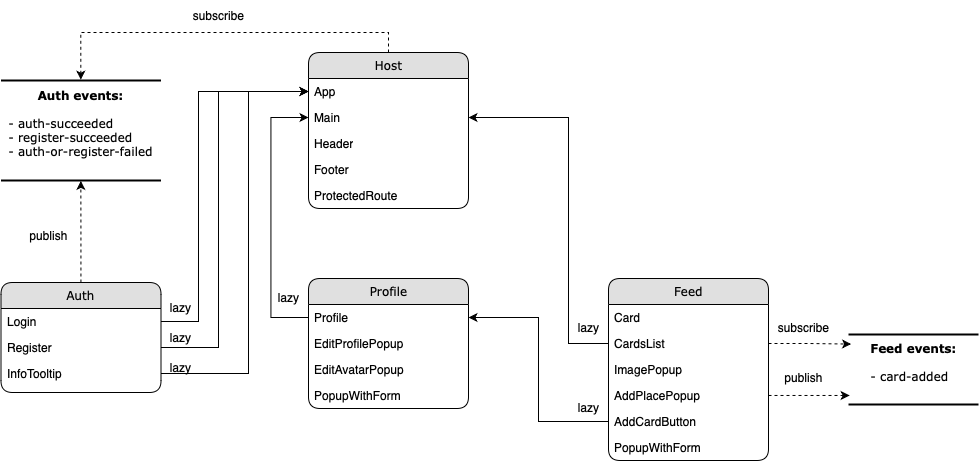

The diagram above was exported from draw.io. Its source (the exported page's mxGraphModel, read from the mxfile embedded in the PNG):
<mxGraphModel dx="1466" dy="867" grid="1" gridSize="10" guides="1" tooltips="1" connect="1" arrows="1" fold="1" page="1" pageScale="1" pageWidth="1100" pageHeight="850" background="none" math="0" shadow="0">
  <root>
    <mxCell id="0" />
    <mxCell id="1" parent="0" />
    <mxCell id="21ea969265ad0168-6" value="Auth" style="swimlane;html=1;fontStyle=0;childLayout=stackLayout;horizontal=1;startSize=26;fillColor=#e0e0e0;horizontalStack=0;resizeParent=1;resizeLast=0;collapsible=1;marginBottom=0;swimlaneFillColor=#ffffff;align=center;rounded=1;shadow=0;comic=0;labelBackgroundColor=none;strokeWidth=1;fontFamily=Verdana;fontSize=12" parent="1" vertex="1">
      <mxGeometry x="162.5" y="450" width="160" height="110" as="geometry" />
    </mxCell>
    <mxCell id="21ea969265ad0168-7" value="Login" style="text;html=1;strokeColor=none;fillColor=none;spacingLeft=4;spacingRight=4;whiteSpace=wrap;overflow=hidden;rotatable=0;points=[[0,0.5],[1,0.5]];portConstraint=eastwest;" parent="21ea969265ad0168-6" vertex="1">
      <mxGeometry y="26" width="160" height="26" as="geometry" />
    </mxCell>
    <mxCell id="21ea969265ad0168-8" value="Register" style="text;html=1;strokeColor=none;fillColor=none;spacingLeft=4;spacingRight=4;whiteSpace=wrap;overflow=hidden;rotatable=0;points=[[0,0.5],[1,0.5]];portConstraint=eastwest;" parent="21ea969265ad0168-6" vertex="1">
      <mxGeometry y="52" width="160" height="26" as="geometry" />
    </mxCell>
    <mxCell id="21ea969265ad0168-9" value="InfoTooltip" style="text;html=1;strokeColor=none;fillColor=none;spacingLeft=4;spacingRight=4;whiteSpace=wrap;overflow=hidden;rotatable=0;points=[[0,0.5],[1,0.5]];portConstraint=eastwest;" parent="21ea969265ad0168-6" vertex="1">
      <mxGeometry y="78" width="160" height="26" as="geometry" />
    </mxCell>
    <mxCell id="0lugAQnmvZJ67wkxuqU7-1" value="Profile" style="swimlane;html=1;fontStyle=0;childLayout=stackLayout;horizontal=1;startSize=26;fillColor=#e0e0e0;horizontalStack=0;resizeParent=1;resizeLast=0;collapsible=1;marginBottom=0;swimlaneFillColor=#ffffff;align=center;rounded=1;shadow=0;comic=0;labelBackgroundColor=none;strokeWidth=1;fontFamily=Verdana;fontSize=12" vertex="1" parent="1">
      <mxGeometry x="470" y="446" width="160" height="130" as="geometry" />
    </mxCell>
    <mxCell id="0lugAQnmvZJ67wkxuqU7-2" value="Profile" style="text;html=1;strokeColor=none;fillColor=none;spacingLeft=4;spacingRight=4;whiteSpace=wrap;overflow=hidden;rotatable=0;points=[[0,0.5],[1,0.5]];portConstraint=eastwest;" vertex="1" parent="0lugAQnmvZJ67wkxuqU7-1">
      <mxGeometry y="26" width="160" height="26" as="geometry" />
    </mxCell>
    <mxCell id="0lugAQnmvZJ67wkxuqU7-3" value="EditProfilePopup" style="text;html=1;strokeColor=none;fillColor=none;spacingLeft=4;spacingRight=4;whiteSpace=wrap;overflow=hidden;rotatable=0;points=[[0,0.5],[1,0.5]];portConstraint=eastwest;" vertex="1" parent="0lugAQnmvZJ67wkxuqU7-1">
      <mxGeometry y="52" width="160" height="26" as="geometry" />
    </mxCell>
    <mxCell id="0lugAQnmvZJ67wkxuqU7-4" value="EditAvatarPopup" style="text;html=1;strokeColor=none;fillColor=none;spacingLeft=4;spacingRight=4;whiteSpace=wrap;overflow=hidden;rotatable=0;points=[[0,0.5],[1,0.5]];portConstraint=eastwest;" vertex="1" parent="0lugAQnmvZJ67wkxuqU7-1">
      <mxGeometry y="78" width="160" height="26" as="geometry" />
    </mxCell>
    <mxCell id="0lugAQnmvZJ67wkxuqU7-19" value="PopupWithForm" style="text;html=1;strokeColor=none;fillColor=none;spacingLeft=4;spacingRight=4;whiteSpace=wrap;overflow=hidden;rotatable=0;points=[[0,0.5],[1,0.5]];portConstraint=eastwest;" vertex="1" parent="0lugAQnmvZJ67wkxuqU7-1">
      <mxGeometry y="104" width="160" height="26" as="geometry" />
    </mxCell>
    <mxCell id="0lugAQnmvZJ67wkxuqU7-5" value="Feed" style="swimlane;html=1;fontStyle=0;childLayout=stackLayout;horizontal=1;startSize=26;fillColor=#e0e0e0;horizontalStack=0;resizeParent=1;resizeLast=0;collapsible=1;marginBottom=0;swimlaneFillColor=#ffffff;align=center;rounded=1;shadow=0;comic=0;labelBackgroundColor=none;strokeWidth=1;fontFamily=Verdana;fontSize=12" vertex="1" parent="1">
      <mxGeometry x="770" y="446" width="160" height="182" as="geometry" />
    </mxCell>
    <mxCell id="0lugAQnmvZJ67wkxuqU7-6" value="Card" style="text;html=1;strokeColor=none;fillColor=none;spacingLeft=4;spacingRight=4;whiteSpace=wrap;overflow=hidden;rotatable=0;points=[[0,0.5],[1,0.5]];portConstraint=eastwest;" vertex="1" parent="0lugAQnmvZJ67wkxuqU7-5">
      <mxGeometry y="26" width="160" height="26" as="geometry" />
    </mxCell>
    <mxCell id="0lugAQnmvZJ67wkxuqU7-7" value="CardsList" style="text;html=1;strokeColor=none;fillColor=none;spacingLeft=4;spacingRight=4;whiteSpace=wrap;overflow=hidden;rotatable=0;points=[[0,0.5],[1,0.5]];portConstraint=eastwest;" vertex="1" parent="0lugAQnmvZJ67wkxuqU7-5">
      <mxGeometry y="52" width="160" height="26" as="geometry" />
    </mxCell>
    <mxCell id="0lugAQnmvZJ67wkxuqU7-8" value="ImagePopup" style="text;html=1;strokeColor=none;fillColor=none;spacingLeft=4;spacingRight=4;whiteSpace=wrap;overflow=hidden;rotatable=0;points=[[0,0.5],[1,0.5]];portConstraint=eastwest;" vertex="1" parent="0lugAQnmvZJ67wkxuqU7-5">
      <mxGeometry y="78" width="160" height="26" as="geometry" />
    </mxCell>
    <mxCell id="0lugAQnmvZJ67wkxuqU7-9" value="AddPlacePopup" style="text;html=1;strokeColor=none;fillColor=none;spacingLeft=4;spacingRight=4;whiteSpace=wrap;overflow=hidden;rotatable=0;points=[[0,0.5],[1,0.5]];portConstraint=eastwest;" vertex="1" parent="0lugAQnmvZJ67wkxuqU7-5">
      <mxGeometry y="104" width="160" height="26" as="geometry" />
    </mxCell>
    <mxCell id="0lugAQnmvZJ67wkxuqU7-10" value="AddCardButton" style="text;html=1;strokeColor=none;fillColor=none;spacingLeft=4;spacingRight=4;whiteSpace=wrap;overflow=hidden;rotatable=0;points=[[0,0.5],[1,0.5]];portConstraint=eastwest;" vertex="1" parent="0lugAQnmvZJ67wkxuqU7-5">
      <mxGeometry y="130" width="160" height="26" as="geometry" />
    </mxCell>
    <mxCell id="0lugAQnmvZJ67wkxuqU7-11" value="PopupWithForm" style="text;html=1;strokeColor=none;fillColor=none;spacingLeft=4;spacingRight=4;whiteSpace=wrap;overflow=hidden;rotatable=0;points=[[0,0.5],[1,0.5]];portConstraint=eastwest;" vertex="1" parent="0lugAQnmvZJ67wkxuqU7-5">
      <mxGeometry y="156" width="160" height="26" as="geometry" />
    </mxCell>
    <mxCell id="0lugAQnmvZJ67wkxuqU7-12" value="Host" style="swimlane;html=1;fontStyle=0;childLayout=stackLayout;horizontal=1;startSize=26;fillColor=#e0e0e0;horizontalStack=0;resizeParent=1;resizeLast=0;collapsible=1;marginBottom=0;swimlaneFillColor=#ffffff;align=center;rounded=1;shadow=0;comic=0;labelBackgroundColor=none;strokeWidth=1;fontFamily=Verdana;fontSize=12" vertex="1" parent="1">
      <mxGeometry x="470" y="220" width="160" height="156" as="geometry" />
    </mxCell>
    <mxCell id="0lugAQnmvZJ67wkxuqU7-13" value="App" style="text;html=1;strokeColor=none;fillColor=none;spacingLeft=4;spacingRight=4;whiteSpace=wrap;overflow=hidden;rotatable=0;points=[[0,0.5],[1,0.5]];portConstraint=eastwest;" vertex="1" parent="0lugAQnmvZJ67wkxuqU7-12">
      <mxGeometry y="26" width="160" height="26" as="geometry" />
    </mxCell>
    <mxCell id="0lugAQnmvZJ67wkxuqU7-14" value="Main" style="text;html=1;strokeColor=none;fillColor=none;spacingLeft=4;spacingRight=4;whiteSpace=wrap;overflow=hidden;rotatable=0;points=[[0,0.5],[1,0.5]];portConstraint=eastwest;" vertex="1" parent="0lugAQnmvZJ67wkxuqU7-12">
      <mxGeometry y="52" width="160" height="26" as="geometry" />
    </mxCell>
    <mxCell id="0lugAQnmvZJ67wkxuqU7-15" value="Header" style="text;html=1;strokeColor=none;fillColor=none;spacingLeft=4;spacingRight=4;whiteSpace=wrap;overflow=hidden;rotatable=0;points=[[0,0.5],[1,0.5]];portConstraint=eastwest;" vertex="1" parent="0lugAQnmvZJ67wkxuqU7-12">
      <mxGeometry y="78" width="160" height="26" as="geometry" />
    </mxCell>
    <mxCell id="0lugAQnmvZJ67wkxuqU7-16" value="Footer" style="text;html=1;strokeColor=none;fillColor=none;spacingLeft=4;spacingRight=4;whiteSpace=wrap;overflow=hidden;rotatable=0;points=[[0,0.5],[1,0.5]];portConstraint=eastwest;" vertex="1" parent="0lugAQnmvZJ67wkxuqU7-12">
      <mxGeometry y="104" width="160" height="26" as="geometry" />
    </mxCell>
    <mxCell id="0lugAQnmvZJ67wkxuqU7-17" value="ProtectedRoute" style="text;html=1;strokeColor=none;fillColor=none;spacingLeft=4;spacingRight=4;whiteSpace=wrap;overflow=hidden;rotatable=0;points=[[0,0.5],[1,0.5]];portConstraint=eastwest;" vertex="1" parent="0lugAQnmvZJ67wkxuqU7-12">
      <mxGeometry y="130" width="160" height="26" as="geometry" />
    </mxCell>
    <mxCell id="0lugAQnmvZJ67wkxuqU7-21" style="edgeStyle=orthogonalEdgeStyle;rounded=0;orthogonalLoop=1;jettySize=auto;html=1;" edge="1" parent="1" source="0lugAQnmvZJ67wkxuqU7-10" target="0lugAQnmvZJ67wkxuqU7-2">
      <mxGeometry relative="1" as="geometry" />
    </mxCell>
    <mxCell id="0lugAQnmvZJ67wkxuqU7-22" value="lazy" style="text;html=1;align=center;verticalAlign=middle;resizable=0;points=[];autosize=1;strokeColor=none;fillColor=none;" vertex="1" parent="1">
      <mxGeometry x="730" y="560" width="40" height="30" as="geometry" />
    </mxCell>
    <mxCell id="0lugAQnmvZJ67wkxuqU7-24" style="edgeStyle=orthogonalEdgeStyle;rounded=0;orthogonalLoop=1;jettySize=auto;html=1;entryX=0;entryY=0.5;entryDx=0;entryDy=0;" edge="1" parent="1" source="0lugAQnmvZJ67wkxuqU7-2" target="0lugAQnmvZJ67wkxuqU7-14">
      <mxGeometry relative="1" as="geometry">
        <Array as="points">
          <mxPoint x="432.5" y="485" />
          <mxPoint x="432.5" y="285" />
        </Array>
      </mxGeometry>
    </mxCell>
    <mxCell id="0lugAQnmvZJ67wkxuqU7-25" value="lazy" style="text;html=1;align=center;verticalAlign=middle;resizable=0;points=[];autosize=1;strokeColor=none;fillColor=none;" vertex="1" parent="1">
      <mxGeometry x="730" y="480" width="40" height="30" as="geometry" />
    </mxCell>
    <mxCell id="0lugAQnmvZJ67wkxuqU7-26" value="lazy" style="text;html=1;align=center;verticalAlign=middle;resizable=0;points=[];autosize=1;strokeColor=none;fillColor=none;" vertex="1" parent="1">
      <mxGeometry x="430" y="450" width="40" height="30" as="geometry" />
    </mxCell>
    <mxCell id="0lugAQnmvZJ67wkxuqU7-31" value="&lt;b&gt;Auth events:&lt;/b&gt;&lt;div&gt;&lt;b&gt;&lt;br&gt;&lt;/b&gt;&lt;div style=&quot;text-align: left;&quot;&gt;- auth-succeeded&lt;/div&gt;&lt;div style=&quot;text-align: left;&quot;&gt;- register-succeeded&lt;/div&gt;&lt;div&gt;&lt;div style=&quot;text-align: left;&quot;&gt;- auth-or-register-failed&lt;/div&gt;&lt;div&gt;&lt;br&gt;&lt;/div&gt;&lt;/div&gt;&lt;/div&gt;" style="html=1;rounded=0;shadow=0;comic=0;labelBackgroundColor=none;strokeWidth=2;fontFamily=Verdana;fontSize=12;align=center;shape=mxgraph.ios7ui.horLines;" vertex="1" parent="1">
      <mxGeometry x="162.5" y="248" width="160" height="100" as="geometry" />
    </mxCell>
    <mxCell id="0lugAQnmvZJ67wkxuqU7-33" value="lazy" style="text;html=1;align=center;verticalAlign=middle;resizable=0;points=[];autosize=1;strokeColor=none;fillColor=none;" vertex="1" parent="1">
      <mxGeometry x="322.5" y="520" width="40" height="30" as="geometry" />
    </mxCell>
    <mxCell id="0lugAQnmvZJ67wkxuqU7-34" style="edgeStyle=orthogonalEdgeStyle;rounded=0;orthogonalLoop=1;jettySize=auto;html=1;" edge="1" parent="1" source="21ea969265ad0168-9" target="0lugAQnmvZJ67wkxuqU7-13">
      <mxGeometry relative="1" as="geometry">
        <Array as="points">
          <mxPoint x="410" y="541" />
          <mxPoint x="410" y="259" />
        </Array>
      </mxGeometry>
    </mxCell>
    <mxCell id="0lugAQnmvZJ67wkxuqU7-39" style="edgeStyle=orthogonalEdgeStyle;rounded=0;orthogonalLoop=1;jettySize=auto;html=1;entryX=0.499;entryY=1.004;entryDx=0;entryDy=0;entryPerimeter=0;dashed=1;" edge="1" parent="1" source="21ea969265ad0168-6" target="0lugAQnmvZJ67wkxuqU7-31">
      <mxGeometry relative="1" as="geometry" />
    </mxCell>
    <mxCell id="0lugAQnmvZJ67wkxuqU7-40" style="edgeStyle=orthogonalEdgeStyle;rounded=0;orthogonalLoop=1;jettySize=auto;html=1;entryX=0;entryY=0.5;entryDx=0;entryDy=0;" edge="1" parent="1" source="21ea969265ad0168-7" target="0lugAQnmvZJ67wkxuqU7-13">
      <mxGeometry relative="1" as="geometry">
        <Array as="points">
          <mxPoint x="360" y="489" />
          <mxPoint x="360" y="259" />
        </Array>
      </mxGeometry>
    </mxCell>
    <mxCell id="0lugAQnmvZJ67wkxuqU7-41" style="edgeStyle=orthogonalEdgeStyle;rounded=0;orthogonalLoop=1;jettySize=auto;html=1;exitX=1;exitY=0.5;exitDx=0;exitDy=0;entryX=0;entryY=0.5;entryDx=0;entryDy=0;" edge="1" parent="1" source="21ea969265ad0168-8" target="0lugAQnmvZJ67wkxuqU7-13">
      <mxGeometry relative="1" as="geometry">
        <Array as="points">
          <mxPoint x="380" y="515" />
          <mxPoint x="380" y="259" />
        </Array>
      </mxGeometry>
    </mxCell>
    <mxCell id="0lugAQnmvZJ67wkxuqU7-42" value="lazy" style="text;html=1;align=center;verticalAlign=middle;resizable=0;points=[];autosize=1;strokeColor=none;fillColor=none;" vertex="1" parent="1">
      <mxGeometry x="322.5" y="460" width="40" height="30" as="geometry" />
    </mxCell>
    <mxCell id="0lugAQnmvZJ67wkxuqU7-43" value="lazy" style="text;html=1;align=center;verticalAlign=middle;resizable=0;points=[];autosize=1;strokeColor=none;fillColor=none;" vertex="1" parent="1">
      <mxGeometry x="322.5" y="490" width="40" height="30" as="geometry" />
    </mxCell>
    <mxCell id="0lugAQnmvZJ67wkxuqU7-45" style="edgeStyle=orthogonalEdgeStyle;rounded=0;orthogonalLoop=1;jettySize=auto;html=1;entryX=1;entryY=0.5;entryDx=0;entryDy=0;" edge="1" parent="1" source="0lugAQnmvZJ67wkxuqU7-7" target="0lugAQnmvZJ67wkxuqU7-14">
      <mxGeometry relative="1" as="geometry">
        <Array as="points">
          <mxPoint x="730" y="511" />
          <mxPoint x="730" y="285" />
        </Array>
      </mxGeometry>
    </mxCell>
    <mxCell id="0lugAQnmvZJ67wkxuqU7-46" style="edgeStyle=orthogonalEdgeStyle;rounded=0;orthogonalLoop=1;jettySize=auto;html=1;entryX=0.499;entryY=-0.008;entryDx=0;entryDy=0;entryPerimeter=0;dashed=1;" edge="1" parent="1" source="0lugAQnmvZJ67wkxuqU7-12" target="0lugAQnmvZJ67wkxuqU7-31">
      <mxGeometry relative="1" as="geometry">
        <Array as="points">
          <mxPoint x="550" y="200" />
          <mxPoint x="242" y="200" />
        </Array>
      </mxGeometry>
    </mxCell>
    <mxCell id="0lugAQnmvZJ67wkxuqU7-47" value="subscribe" style="text;html=1;align=center;verticalAlign=middle;resizable=0;points=[];autosize=1;strokeColor=none;fillColor=none;" vertex="1" parent="1">
      <mxGeometry x="345" y="168" width="70" height="30" as="geometry" />
    </mxCell>
    <mxCell id="0lugAQnmvZJ67wkxuqU7-48" value="publish" style="text;html=1;align=center;verticalAlign=middle;resizable=0;points=[];autosize=1;strokeColor=none;fillColor=none;" vertex="1" parent="1">
      <mxGeometry x="180" y="388" width="60" height="30" as="geometry" />
    </mxCell>
    <mxCell id="0lugAQnmvZJ67wkxuqU7-49" value="&lt;b&gt;Feed events:&lt;/b&gt;&lt;div&gt;&lt;b&gt;&lt;br&gt;&lt;/b&gt;&lt;div style=&quot;text-align: left;&quot;&gt;- card-added&lt;/div&gt;&lt;div&gt;&lt;div&gt;&lt;br&gt;&lt;/div&gt;&lt;/div&gt;&lt;/div&gt;" style="html=1;rounded=0;shadow=0;comic=0;labelBackgroundColor=none;strokeWidth=2;fontFamily=Verdana;fontSize=12;align=center;shape=mxgraph.ios7ui.horLines;" vertex="1" parent="1">
      <mxGeometry x="1010" y="502" width="130" height="70" as="geometry" />
    </mxCell>
    <mxCell id="0lugAQnmvZJ67wkxuqU7-51" style="edgeStyle=orthogonalEdgeStyle;rounded=0;orthogonalLoop=1;jettySize=auto;html=1;entryX=0.009;entryY=0.871;entryDx=0;entryDy=0;entryPerimeter=0;dashed=1;" edge="1" parent="1" source="0lugAQnmvZJ67wkxuqU7-9" target="0lugAQnmvZJ67wkxuqU7-49">
      <mxGeometry relative="1" as="geometry" />
    </mxCell>
    <mxCell id="0lugAQnmvZJ67wkxuqU7-52" style="edgeStyle=orthogonalEdgeStyle;rounded=0;orthogonalLoop=1;jettySize=auto;html=1;entryX=0.02;entryY=0.137;entryDx=0;entryDy=0;entryPerimeter=0;dashed=1;" edge="1" parent="1" source="0lugAQnmvZJ67wkxuqU7-7" target="0lugAQnmvZJ67wkxuqU7-49">
      <mxGeometry relative="1" as="geometry" />
    </mxCell>
    <mxCell id="0lugAQnmvZJ67wkxuqU7-53" value="publish" style="text;html=1;align=center;verticalAlign=middle;resizable=0;points=[];autosize=1;strokeColor=none;fillColor=none;" vertex="1" parent="1">
      <mxGeometry x="935" y="530" width="60" height="30" as="geometry" />
    </mxCell>
    <mxCell id="0lugAQnmvZJ67wkxuqU7-54" value="subscribe" style="text;html=1;align=center;verticalAlign=middle;resizable=0;points=[];autosize=1;strokeColor=none;fillColor=none;" vertex="1" parent="1">
      <mxGeometry x="930" y="480" width="70" height="30" as="geometry" />
    </mxCell>
  </root>
</mxGraphModel>